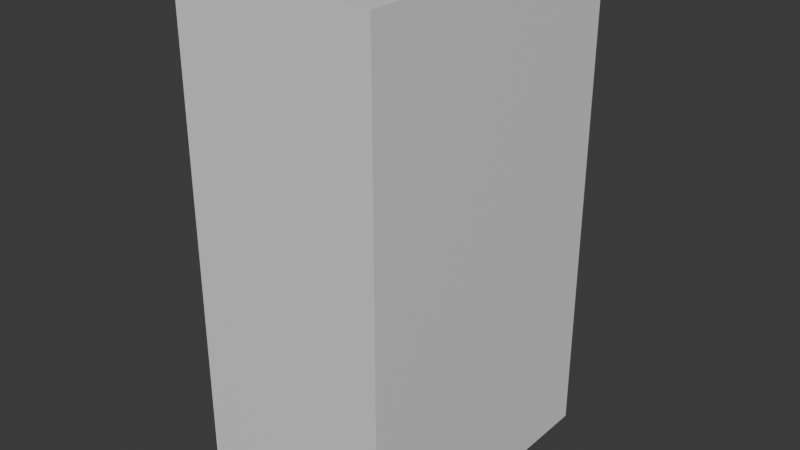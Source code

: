 # Source: simpleCubeScaling.blend  (saved by Blender 4.2.66; exported with 4.5.12 LTS)
import bpy
from mathutils import Matrix  # noqa: F401  (used for matrix-valued properties, if any)

bpy.ops.wm.read_factory_settings(use_empty=True)
scene = bpy.context.scene
scene.name = 'Scene'

# ---- collections
col_collection = bpy.data.collections.new('Collection'); scene.collection.children.link(col_collection)

# ---- materials (node trees are filled in below, after node groups)
mat_material = bpy.data.materials.new('Material')
mat_material.alpha_threshold = 0.0
mat_material.use_transparent_shadow = False
mat_material.roughness = 0.5
mat_material.line_color = (0.0, 0.0, 0.0, 1.0)

# ---- material node trees
mat_material.use_nodes = True; mat_material.node_tree.nodes.clear()
_N = mat_material.node_tree.nodes; _L = mat_material.node_tree.links
n0 = _N.new('ShaderNodeOutputMaterial'); n0.name = 'Material Output'; n0.location = (300, 300)
n1 = _N.new('ShaderNodeBsdfPrincipled'); n1.name = 'Principled BSDF'; n1.location = (10, 300)
n1.inputs[3].default_value = 1.45
_L.new(n1.outputs[0], n0.inputs[0])
n0.is_active_output = True

# ---- world
world_world = bpy.data.worlds.new('World'); scene.world = world_world
world_world.use_nodes = True; world_world.node_tree.nodes.clear()
_N = world_world.node_tree.nodes; _L = world_world.node_tree.links
n0 = _N.new('ShaderNodeOutputWorld'); n0.name = 'World Output'; n0.location = (300, 300)
n1 = _N.new('ShaderNodeBackground'); n1.name = 'Background'; n1.location = (10, 300)
n1.inputs[0].default_value = (0.05088, 0.05088, 0.05088, 1.0)
_L.new(n1.outputs[0], n0.inputs[0])
n0.is_active_output = True
world_world.color = (0.05088, 0.05088, 0.05088)
world_world.sun_shadow_jitter_overblur = 0.0

# ---- meshes
me_cube = bpy.data.meshes.new('Cube')
me_cube.from_pydata([(1.0, 1.0, 1.0), (1.0, 1.0, -1.0), (1.0, -1.0, 1.0), (1.0, -1.0, -1.0), (-1.0, 1.0, 1.0), (-1.0, 1.0, -1.0), (-1.0, -1.0, 1.0), (-1.0, -1.0, -1.0)], [], [(0, 4, 6, 2), (3, 2, 6, 7), (7, 6, 4, 5), (5, 1, 3, 7), (1, 0, 2, 3), (5, 4, 0, 1)])
_uv = me_cube.uv_layers.new(name='UVMap')
_uv.uv.foreach_set('vector', [0.625, 0.5, 0.875, 0.5, 0.875, 0.75, 0.625, 0.75, 0.375, 0.75, 0.625, 0.75, 0.625, 1.0, 0.375, 1.0, 0.375, 0.0, 0.625, 0.0, 0.625, 0.25, 0.375, 0.25, 0.125, 0.5, 0.375, 0.5, 0.375, 0.75, 0.125, 0.75, 0.375, 0.5, 0.625, 0.5, 0.625, 0.75, 0.375, 0.75, 0.375, 0.25, 0.625, 0.25, 0.625, 0.5, 0.375, 0.5])
me_cube.materials.append(mat_material)
me_cube.use_mirror_vertex_groups = False
me_cube.update()

# ---- objects
ob_cube = bpy.data.objects.new('Cube', me_cube)

# ---- transforms, parenting, visibility, modifiers, constraints
ob_cube.location = (0.0, 0.0, 0.0)
ob_cube.scale = (2.0, 3.0, 5.0)
ob_cube.lock_rotations_4d = False
ob_cube.empty_display_type = 'ARROWS'
ob_cube.lineart.crease_threshold = 0.0

# ---- collection membership
col_collection.objects.link(ob_cube)

# ---- scene / render settings (as saved in the file)
scene.frame_start = 1; scene.frame_end = 250; scene.frame_set(1)
scene.render.engine = 'BLENDER_EEVEE_NEXT'
bpy.context.view_layer.update()

# ---- added for rendering (the .blend has no active camera and no usable light): camera, sun
cam_auto = bpy.data.cameras.new('AutoCamera')
cam_auto.lens = 50.0
cam_auto.sensor_width = 36.0
cam_auto.clip_end = 1000.0
ob_auto_camera = bpy.data.objects.new('AutoCamera', cam_auto)
scene.collection.objects.link(ob_auto_camera)
ob_auto_camera.location = (11.4069, -13.6883, 9.12555)
ob_auto_camera.rotation_euler = (1.09748, -7.21219e-08, 0.694738)
scene.camera = ob_auto_camera
light_auto_sun = bpy.data.lights.new('AutoSun', 'SUN')
light_auto_sun.energy = 3.0
light_auto_sun.angle = 0.0523599
ob_auto_sun = bpy.data.objects.new('AutoSun', light_auto_sun)
scene.collection.objects.link(ob_auto_sun)
ob_auto_sun.rotation_euler = (0.872665, 0.174533, 0.523599)
bpy.context.view_layer.update()
